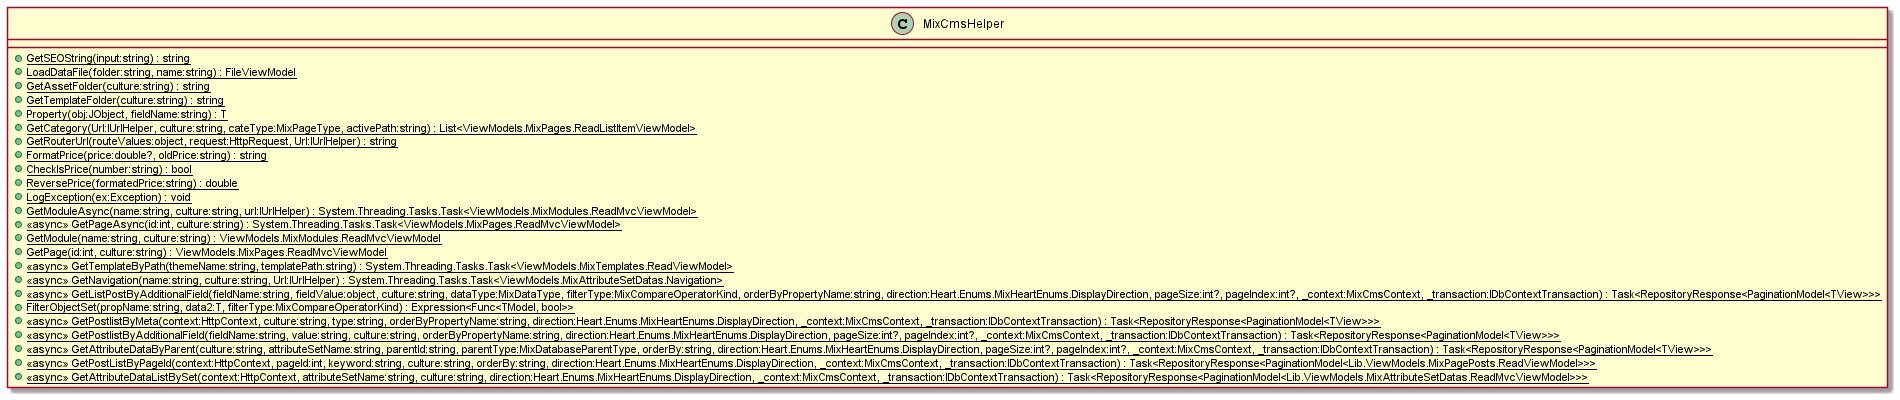

The diagram above was rendered by PlantUML. Its source (embedded in the PNG):
@startuml
class MixCmsHelper {
    + {static} GetSEOString(input:string) : string
    + {static} LoadDataFile(folder:string, name:string) : FileViewModel
    + {static} GetAssetFolder(culture:string) : string
    + {static} GetTemplateFolder(culture:string) : string
    + {static} Property(obj:JObject, fieldName:string) : T
    + {static} GetCategory(Url:IUrlHelper, culture:string, cateType:MixPageType, activePath:string) : List<ViewModels.MixPages.ReadListItemViewModel>
    + {static} GetRouterUrl(routeValues:object, request:HttpRequest, Url:IUrlHelper) : string
    + {static} FormatPrice(price:double?, oldPrice:string) : string
    + {static} CheckIsPrice(number:string) : bool
    + {static} ReversePrice(formatedPrice:string) : double
    + {static} LogException(ex:Exception) : void
    + {static} GetModuleAsync(name:string, culture:string, url:IUrlHelper) : System.Threading.Tasks.Task<ViewModels.MixModules.ReadMvcViewModel>
    + {static} <<async>> GetPageAsync(id:int, culture:string) : System.Threading.Tasks.Task<ViewModels.MixPages.ReadMvcViewModel>
    + {static} GetModule(name:string, culture:string) : ViewModels.MixModules.ReadMvcViewModel
    + {static} GetPage(id:int, culture:string) : ViewModels.MixPages.ReadMvcViewModel
    + {static} <<async>> GetTemplateByPath(themeName:string, templatePath:string) : System.Threading.Tasks.Task<ViewModels.MixTemplates.ReadViewModel>
    + {static} <<async>> GetNavigation(name:string, culture:string, Url:IUrlHelper) : System.Threading.Tasks.Task<ViewModels.MixAttributeSetDatas.Navigation>
    + {static} <<async>> GetListPostByAdditionalField(fieldName:string, fieldValue:object, culture:string, dataType:MixDataType, filterType:MixCompareOperatorKind, orderByPropertyName:string, direction:Heart.Enums.MixHeartEnums.DisplayDirection, pageSize:int?, pageIndex:int?, _context:MixCmsContext, _transaction:IDbContextTransaction) : Task<RepositoryResponse<PaginationModel<TView>>>
    + {static} FilterObjectSet(propName:string, data2:T, filterType:MixCompareOperatorKind) : Expression<Func<TModel, bool>>
    + <<async>> {static} GetPostlistByMeta(context:HttpContext, culture:string, type:string, orderByPropertyName:string, direction:Heart.Enums.MixHeartEnums.DisplayDirection, _context:MixCmsContext, _transaction:IDbContextTransaction) : Task<RepositoryResponse<PaginationModel<TView>>>
    + <<async>> {static} GetPostlistByAdditionalField(fieldName:string, value:string, culture:string, orderByPropertyName:string, direction:Heart.Enums.MixHeartEnums.DisplayDirection, pageSize:int?, pageIndex:int?, _context:MixCmsContext, _transaction:IDbContextTransaction) : Task<RepositoryResponse<PaginationModel<TView>>>
    + {static} <<async>> GetAttributeDataByParent(culture:string, attributeSetName:string, parentId:string, parentType:MixDatabaseParentType, orderBy:string, direction:Heart.Enums.MixHeartEnums.DisplayDirection, pageSize:int?, pageIndex:int?, _context:MixCmsContext, _transaction:IDbContextTransaction) : Task<RepositoryResponse<PaginationModel<TView>>>
    + {static} <<async>> GetPostListByPageId(context:HttpContext, pageId:int, keyword:string, culture:string, orderBy:string, direction:Heart.Enums.MixHeartEnums.DisplayDirection, _context:MixCmsContext, _transaction:IDbContextTransaction) : Task<RepositoryResponse<PaginationModel<Lib.ViewModels.MixPagePosts.ReadViewModel>>>
    + {static} <<async>> GetAttributeDataListBySet(context:HttpContext, attributeSetName:string, culture:string, direction:Heart.Enums.MixHeartEnums.DisplayDirection, _context:MixCmsContext, _transaction:IDbContextTransaction) : Task<RepositoryResponse<PaginationModel<Lib.ViewModels.MixAttributeSetDatas.ReadMvcViewModel>>>
}
@enduml